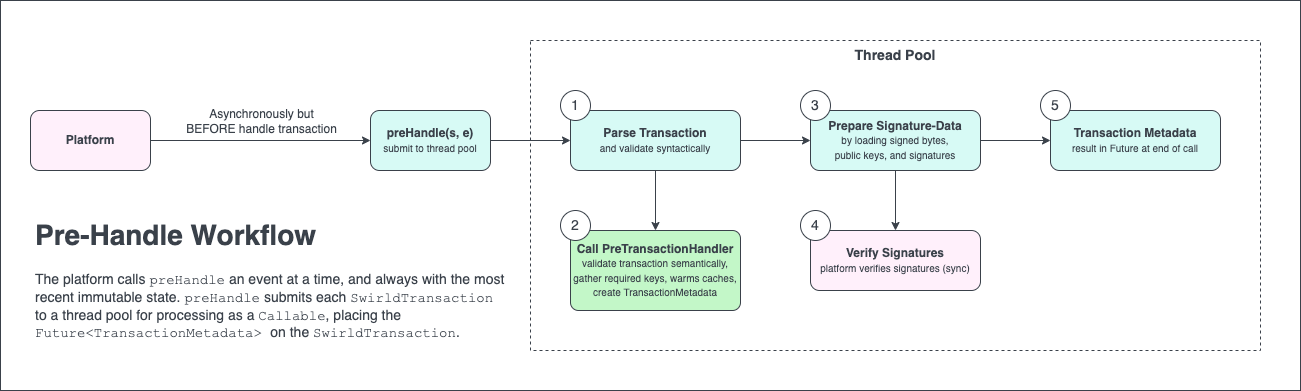

The diagram above was exported from draw.io. Its source (the exported page's mxGraphModel, read from the mxfile embedded in the PNG):
<mxGraphModel dx="1242" dy="771" grid="1" gridSize="10" guides="1" tooltips="1" connect="1" arrows="1" fold="1" page="1" pageScale="1" pageWidth="850" pageHeight="1100" math="0" shadow="0">
  <root>
    <mxCell id="0" />
    <mxCell id="1" parent="0" />
    <mxCell id="tsKAMxbGIyO9O2568-dI-1" value="" style="rounded=0;whiteSpace=wrap;html=1;strokeColor=#3A414A;fillColor=default;" parent="1" vertex="1">
      <mxGeometry x="40" y="40" width="1300" height="390" as="geometry" />
    </mxCell>
    <mxCell id="tsKAMxbGIyO9O2568-dI-18" value="&lt;font style=&quot;font-size: 14px;&quot;&gt;Thread Pool&lt;/font&gt;" style="rounded=0;whiteSpace=wrap;html=1;strokeColor=#3A414A;fontSize=10;fontColor=#3A414A;fillColor=default;dashed=1;verticalAlign=top;fontStyle=1" parent="1" vertex="1">
      <mxGeometry x="570" y="80" width="730" height="310" as="geometry" />
    </mxCell>
    <mxCell id="tsKAMxbGIyO9O2568-dI-5" style="edgeStyle=orthogonalEdgeStyle;rounded=0;orthogonalLoop=1;jettySize=auto;html=1;exitX=1;exitY=0.5;exitDx=0;exitDy=0;entryX=0;entryY=0.5;entryDx=0;entryDy=0;fontSize=12;fontColor=#3A414A;strokeColor=#3A414A;" parent="1" source="tsKAMxbGIyO9O2568-dI-3" target="tsKAMxbGIyO9O2568-dI-4" edge="1">
      <mxGeometry relative="1" as="geometry" />
    </mxCell>
    <mxCell id="tsKAMxbGIyO9O2568-dI-6" value="Asynchronously but&lt;br&gt;BEFORE handle transaction" style="edgeLabel;html=1;align=center;verticalAlign=middle;resizable=0;points=[];fontSize=12;fontColor=#3A414A;" parent="tsKAMxbGIyO9O2568-dI-5" vertex="1" connectable="0">
      <mxGeometry x="0.1444" y="-2" relative="1" as="geometry">
        <mxPoint x="-16" y="-22" as="offset" />
      </mxGeometry>
    </mxCell>
    <mxCell id="tsKAMxbGIyO9O2568-dI-3" value="&lt;font color=&quot;#3a414a&quot;&gt;&lt;b&gt;Platform&lt;/b&gt;&lt;/font&gt;" style="rounded=1;whiteSpace=wrap;html=1;fontSize=12;fillColor=#FFF0FB;strokeColor=#3A414A;" parent="1" vertex="1">
      <mxGeometry x="70" y="150" width="120" height="60" as="geometry" />
    </mxCell>
    <mxCell id="tsKAMxbGIyO9O2568-dI-4" value="&lt;font color=&quot;#3a414a&quot;&gt;&lt;b&gt;preHandle(s, e)&lt;/b&gt;&lt;br&gt;&lt;/font&gt;&lt;span style=&quot;color: rgb(58, 65, 74); font-size: 10px;&quot;&gt;submit to thread pool&lt;/span&gt;&lt;font color=&quot;#3a414a&quot;&gt;&lt;br&gt;&lt;/font&gt;" style="rounded=1;whiteSpace=wrap;html=1;fontSize=12;fillColor=#D7FAf5;strokeColor=#3A414A;" parent="1" vertex="1">
      <mxGeometry x="410" y="150" width="120" height="60" as="geometry" />
    </mxCell>
    <mxCell id="tsKAMxbGIyO9O2568-dI-42" style="edgeStyle=orthogonalEdgeStyle;rounded=0;orthogonalLoop=1;jettySize=auto;html=1;strokeColor=#3A414A;fontSize=14;fontColor=#3A414A;" parent="1" source="tsKAMxbGIyO9O2568-dI-7" target="tsKAMxbGIyO9O2568-dI-16" edge="1">
      <mxGeometry relative="1" as="geometry" />
    </mxCell>
    <mxCell id="tsKAMxbGIyO9O2568-dI-7" value="&lt;font color=&quot;#3a414a&quot;&gt;&lt;b&gt;Parse Transaction&lt;/b&gt;&lt;br&gt;&lt;font style=&quot;font-size: 10px;&quot;&gt;and validate syntactically&lt;/font&gt;&lt;br&gt;&lt;/font&gt;" style="rounded=1;whiteSpace=wrap;html=1;fontSize=12;fillColor=#D7FAf5;strokeColor=#3A414A;" parent="1" vertex="1">
      <mxGeometry x="610" y="150" width="170" height="60" as="geometry" />
    </mxCell>
    <mxCell id="tsKAMxbGIyO9O2568-dI-8" style="edgeStyle=orthogonalEdgeStyle;rounded=0;orthogonalLoop=1;jettySize=auto;html=1;exitX=1;exitY=0.5;exitDx=0;exitDy=0;entryX=0;entryY=0.5;entryDx=0;entryDy=0;fontSize=12;fontColor=#3A414A;strokeColor=#3A414A;" parent="1" source="tsKAMxbGIyO9O2568-dI-4" target="tsKAMxbGIyO9O2568-dI-7" edge="1">
      <mxGeometry relative="1" as="geometry">
        <mxPoint x="530.5" y="120" as="sourcePoint" />
        <mxPoint x="750.5" y="120" as="targetPoint" />
      </mxGeometry>
    </mxCell>
    <mxCell id="tsKAMxbGIyO9O2568-dI-23" style="edgeStyle=orthogonalEdgeStyle;rounded=0;orthogonalLoop=1;jettySize=auto;html=1;entryX=0;entryY=0.5;entryDx=0;entryDy=0;strokeColor=#3A414A;fontSize=14;fontColor=#3A414A;exitX=1;exitY=0.5;exitDx=0;exitDy=0;" parent="1" source="tsKAMxbGIyO9O2568-dI-7" target="tsKAMxbGIyO9O2568-dI-12" edge="1">
      <mxGeometry relative="1" as="geometry" />
    </mxCell>
    <mxCell id="tsKAMxbGIyO9O2568-dI-16" value="&lt;font color=&quot;#3a414a&quot;&gt;&lt;b&gt;Call PreTransactionHandler&lt;/b&gt;&lt;br&gt;&lt;span style=&quot;font-size: 10px;&quot;&gt;validate transaction semantically, gather required keys, warms caches, create TransactionMetadata&lt;/span&gt;&lt;br&gt;&lt;/font&gt;" style="rounded=1;whiteSpace=wrap;html=1;fontSize=12;fillColor=#C3F7C8;strokeColor=#3A414A;arcSize=10;" parent="1" vertex="1">
      <mxGeometry x="610" y="270" width="170" height="80" as="geometry" />
    </mxCell>
    <mxCell id="tsKAMxbGIyO9O2568-dI-44" style="edgeStyle=orthogonalEdgeStyle;rounded=0;orthogonalLoop=1;jettySize=auto;html=1;entryX=0.5;entryY=0;entryDx=0;entryDy=0;strokeColor=#3A414A;fontSize=14;fontColor=#3A414A;" parent="1" source="tsKAMxbGIyO9O2568-dI-12" target="tsKAMxbGIyO9O2568-dI-14" edge="1">
      <mxGeometry relative="1" as="geometry" />
    </mxCell>
    <mxCell id="tsKAMxbGIyO9O2568-dI-45" style="edgeStyle=orthogonalEdgeStyle;rounded=0;orthogonalLoop=1;jettySize=auto;html=1;entryX=0;entryY=0.5;entryDx=0;entryDy=0;strokeColor=#3A414A;fontSize=14;fontColor=#3A414A;" parent="1" source="tsKAMxbGIyO9O2568-dI-12" target="tsKAMxbGIyO9O2568-dI-27" edge="1">
      <mxGeometry relative="1" as="geometry" />
    </mxCell>
    <mxCell id="tsKAMxbGIyO9O2568-dI-12" value="&lt;font color=&quot;#3a414a&quot;&gt;&lt;b&gt;Prepare Signature-Data&lt;/b&gt;&lt;br&gt;&lt;span style=&quot;font-size: 10px;&quot;&gt;by loading signed bytes, &lt;br&gt;public keys, and signatures&lt;/span&gt;&lt;br&gt;&lt;/font&gt;" style="rounded=1;whiteSpace=wrap;html=1;fontSize=12;fillColor=#D7FAf5;strokeColor=#3A414A;" parent="1" vertex="1">
      <mxGeometry x="850" y="150" width="170" height="60" as="geometry" />
    </mxCell>
    <mxCell id="tsKAMxbGIyO9O2568-dI-14" value="&lt;font color=&quot;#3a414a&quot;&gt;&lt;b&gt;Verify Signatures&lt;/b&gt;&lt;br&gt;&lt;font style=&quot;font-size: 10px;&quot;&gt;platform verifies signatures (sync)&lt;/font&gt;&lt;br&gt;&lt;/font&gt;" style="rounded=1;whiteSpace=wrap;html=1;fontSize=12;fillColor=#FFF0FB;strokeColor=#3A414A;" parent="1" vertex="1">
      <mxGeometry x="850" y="270" width="170" height="60" as="geometry" />
    </mxCell>
    <mxCell id="tsKAMxbGIyO9O2568-dI-27" value="&lt;font color=&quot;#3a414a&quot;&gt;&lt;b&gt;Transaction Metadata&lt;/b&gt;&lt;br&gt;&lt;span style=&quot;font-size: 10px;&quot;&gt;result in Future at end of call&lt;/span&gt;&lt;br&gt;&lt;/font&gt;" style="rounded=1;whiteSpace=wrap;html=1;fontSize=12;fillColor=#D7FAf5;strokeColor=#3A414A;" parent="1" vertex="1">
      <mxGeometry x="1090" y="150" width="170" height="60" as="geometry" />
    </mxCell>
    <mxCell id="tsKAMxbGIyO9O2568-dI-47" value="1" style="ellipse;whiteSpace=wrap;html=1;aspect=fixed;labelBorderColor=none;strokeColor=#3A414A;fontSize=14;fontColor=#3A414A;fillColor=default;" parent="1" vertex="1">
      <mxGeometry x="600" y="130" width="30" height="30" as="geometry" />
    </mxCell>
    <mxCell id="tsKAMxbGIyO9O2568-dI-48" value="2" style="ellipse;whiteSpace=wrap;html=1;aspect=fixed;labelBorderColor=none;strokeColor=#3A414A;fontSize=14;fontColor=#3A414A;fillColor=default;" parent="1" vertex="1">
      <mxGeometry x="600" y="250" width="30" height="30" as="geometry" />
    </mxCell>
    <mxCell id="tsKAMxbGIyO9O2568-dI-49" value="3" style="ellipse;whiteSpace=wrap;html=1;aspect=fixed;labelBorderColor=none;strokeColor=#3A414A;fontSize=14;fontColor=#3A414A;fillColor=default;" parent="1" vertex="1">
      <mxGeometry x="840" y="130" width="30" height="30" as="geometry" />
    </mxCell>
    <mxCell id="tsKAMxbGIyO9O2568-dI-50" value="4" style="ellipse;whiteSpace=wrap;html=1;aspect=fixed;labelBorderColor=none;strokeColor=#3A414A;fontSize=14;fontColor=#3A414A;fillColor=default;" parent="1" vertex="1">
      <mxGeometry x="840" y="250" width="30" height="30" as="geometry" />
    </mxCell>
    <mxCell id="tsKAMxbGIyO9O2568-dI-51" value="&lt;h1&gt;Pre-Handle Workflow&lt;/h1&gt;&lt;p&gt;The platform calls &lt;font face=&quot;Courier New&quot;&gt;preHandle&lt;/font&gt; an event at a time, and always with the most recent immutable state. &lt;font face=&quot;Courier New&quot;&gt;preHandle&lt;/font&gt; submits each &lt;font face=&quot;Courier New&quot;&gt;SwirldTransaction&lt;/font&gt; to a thread pool for processing as a &lt;font face=&quot;Courier New&quot;&gt;Callable&lt;/font&gt;, placing the &lt;font face=&quot;Courier New&quot;&gt;Future&amp;lt;TransactionMetadata&amp;gt; &lt;/font&gt;on the &lt;font face=&quot;Courier New&quot;&gt;SwirldTransaction&lt;/font&gt;.&lt;/p&gt;" style="text;html=1;strokeColor=none;fillColor=none;spacing=5;spacingTop=-20;whiteSpace=wrap;overflow=hidden;rounded=0;labelBorderColor=none;fontSize=14;fontColor=#3A414A;" parent="1" vertex="1">
      <mxGeometry x="70" y="250" width="480" height="140" as="geometry" />
    </mxCell>
    <mxCell id="1kjWHaTG5BiwYuXYvUzu-1" value="5" style="ellipse;whiteSpace=wrap;html=1;aspect=fixed;labelBorderColor=none;strokeColor=#3A414A;fontSize=14;fontColor=#3A414A;fillColor=default;" parent="1" vertex="1">
      <mxGeometry x="1080" y="130" width="30" height="30" as="geometry" />
    </mxCell>
  </root>
</mxGraphModel>